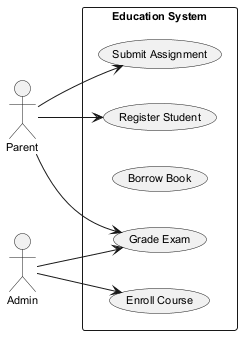

The diagram above was rendered by PlantUML. Its source (embedded in the PNG):
@startuml
skinparam backgroundColor #FFFFFF
skinparam classBackgroundColor #F1F8E9
skinparam classBorderColor #33691E
skinparam defaultFontSize 11
left to right direction
actor "Parent" as Parent
actor "Admin" as Admin
rectangle "Education System" {
  usecase "Register Student" as UC_RegisterStudent
  usecase "Grade Exam" as UC_GradeExam
  usecase "Borrow Book" as UC_BorrowBook
  usecase "Submit Assignment" as UC_SubmitAssignment
  usecase "Enroll Course" as UC_EnrollCourse
}
Parent --> UC_RegisterStudent
Parent --> UC_GradeExam
Parent --> UC_SubmitAssignment
Admin --> UC_GradeExam
Admin --> UC_EnrollCourse
@enduml